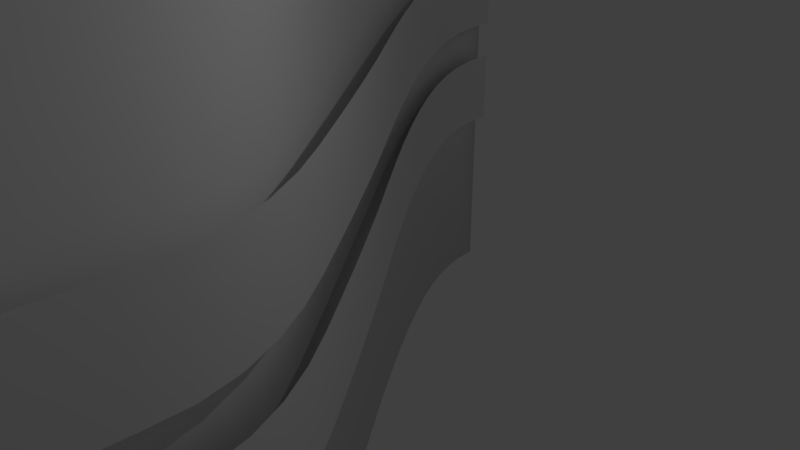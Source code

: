 # Source: ScrollingMarqueeNY.blend  (saved by Blender 2.79.0; exported with 4.5.12 LTS)
import bpy
from mathutils import Matrix  # noqa: F401  (used for matrix-valued properties, if any)

bpy.ops.wm.read_factory_settings(use_empty=True)
scene = bpy.context.scene
scene.name = 'Scene'

# ---- collections
col_collection_1 = bpy.data.collections.new('Collection 1'); scene.collection.children.link(col_collection_1)

# ---- materials (node trees are filled in below, after node groups)
mat_material = bpy.data.materials.new('Material')
mat_material.alpha_threshold = 0.0
mat_material.use_transparent_shadow = False
mat_material.roughness = 0.5
mat_material.line_color = (0.0, 0.0, 0.0, 1.0)

# ---- material node trees

# ---- world
world_world = bpy.data.worlds.new('World'); scene.world = world_world
world_world.color = (0.05088, 0.05088, 0.05088)
world_world.use_sun_shadow = False
world_world.sun_shadow_jitter_overblur = 0.0
world_world.cycles.sampling_method = 'MANUAL'

# ---- cameras
cam_camera = bpy.data.cameras.new('Camera')
cam_camera.clip_end = 100.0
cam_camera.lens = 35.0
cam_camera.sensor_width = 32.0
cam_camera.sensor_height = 18.0
cam_camera.ortho_scale = 7.314
cam_camera.dof.focus_distance = 0.0
cam_camera.dof.aperture_fstop = 128.0

# ---- lights
light_lamp = bpy.data.lights.new('Lamp', 'POINT')
light_lamp.transmission_factor = 0.0
light_lamp.cutoff_distance = 30.0
light_lamp.energy = 100.0
light_lamp.shadow_buffer_clip_start = 1.001
light_lamp.shadow_soft_size = 0.1
light_lamp.shadow_maximum_resolution = 0.006
light_lamp.use_absolute_resolution = True

# ---- meshes
me_cube_003 = bpy.data.meshes.new('Cube.003')
me_cube_003.from_pydata([(-8.921, 9.959, -0.8149), (-0.8883, -8.194, -0.8149), (-8.921, 9.959, 0.8149), (-0.8883, -8.194, 0.8149), (-8.866, 9.338, -0.8149), (-8.693, 8.692, -0.8149), (-8.415, 8.019, -0.8149), (-8.049, 7.32, -0.8149), (-7.608, 6.595, -0.8149), (-7.106, 5.847, -0.8149), (-6.555, 5.081, -0.8149), (-5.967, 4.301, -0.8149), (-5.351, 3.515, -0.8149), (-4.718, 2.73, -0.8149), (-4.089, 1.953, -0.8149), (-3.492, 1.194, -0.8149), (-2.925, 0.4612, -0.8149), (-2.395, -0.2387, -0.8149), (-1.902, -0.8989, -0.8149), (-1.472, -1.517, -0.8149), (-1.131, -2.124, -0.8149), (-0.8933, -2.731, -0.8149), (-0.7748, -3.338, -0.8149), (-0.7801, -3.945, -0.8149), (-0.8112, -4.552, -0.8149), (-0.8382, -5.159, -0.8149), (-0.8606, -5.766, -0.8149), (-0.8775, -6.373, -0.8149), (-0.8882, -6.98, -0.8149), (-0.8921, -7.587, -0.8149), (-8.866, 9.338, 0.8149), (-8.693, 8.692, 0.8149), (-8.415, 8.019, 0.8149), (-8.049, 7.32, 0.8149), (-7.608, 6.595, 0.8149), (-7.106, 5.847, 0.8149), (-6.555, 5.081, 0.8149), (-5.967, 4.301, 0.8149), (-5.351, 3.515, 0.8149), (-4.718, 2.73, 0.8149), (-4.089, 1.953, 0.8149), (-3.492, 1.194, 0.8149), (-2.925, 0.4612, 0.8149), (-2.395, -0.2387, 0.8149), (-1.902, -0.8989, 0.8149), (-1.472, -1.517, 0.8149), (-1.131, -2.124, 0.8149), (-0.8933, -2.731, 0.8149), (-0.7748, -3.338, 0.8149), (-0.7801, -3.945, 0.8149), (-0.8112, -4.552, 0.8149), (-0.8382, -5.159, 0.8149), (-0.8606, -5.766, 0.8149), (-0.8775, -6.373, 0.8149), (-0.8882, -6.98, 0.8149), (-0.8921, -7.587, 0.8149)], [], [(29, 55, 3, 1), (0, 2, 30, 4), (4, 30, 31, 5), (5, 31, 32, 6), (6, 32, 33, 7), (7, 33, 34, 8), (8, 34, 35, 9), (9, 35, 36, 10), (10, 36, 37, 11), (11, 37, 38, 12), (12, 38, 39, 13), (13, 39, 40, 14), (14, 40, 41, 15), (15, 41, 42, 16), (16, 42, 43, 17), (17, 43, 44, 18), (18, 44, 45, 19), (19, 45, 46, 20), (20, 46, 47, 21), (21, 47, 48, 22), (22, 48, 49, 23), (23, 49, 50, 24), (24, 50, 51, 25), (25, 51, 52, 26), (26, 52, 53, 27), (27, 53, 54, 28), (28, 54, 55, 29)])
me_cube_003.polygons.foreach_set('use_smooth', [True] * 27)
_uv = me_cube_003.uv_layers.new(name='UVMap')
_uv.uv.foreach_set('vector', [0.02938, 4.172e-07, 0.02938, 1.0, 0.0, 1.0, 0.0, 4.172e-07, 1.0, 4.172e-07, 1.0, 1.0, 0.9699, 1.0, 0.9699, 4.172e-07, 0.9699, 4.172e-07, 0.9699, 1.0, 0.9374, 1.0, 0.9374, 4.172e-07, 0.9374, 4.172e-07, 0.9374, 1.0, 0.9022, 1.0, 0.9022, 4.172e-07, 0.9022, 4.172e-07, 0.9022, 1.0, 0.864, 1.0, 0.864, 4.172e-07, 0.864, 4.172e-07, 0.864, 1.0, 0.8229, 1.0, 0.8229, 4.172e-07, 0.8229, 4.172e-07, 0.8229, 1.0, 0.7793, 1.0, 0.7793, 4.172e-07, 0.7793, 4.172e-07, 0.7793, 1.0, 0.7336, 1.0, 0.7336, 4.172e-07, 0.7336, 4.172e-07, 0.7336, 1.0, 0.6864, 1.0, 0.6864, 4.172e-07, 0.6864, 4.172e-07, 0.6864, 1.0, 0.638, 1.0, 0.638, 4.172e-07, 0.638, 4.172e-07, 0.638, 1.0, 0.5892, 1.0, 0.5892, 4.172e-07, 0.5892, 4.172e-07, 0.5892, 1.0, 0.5408, 1.0, 0.5408, 4.172e-07, 0.5408, 4.172e-07, 0.5408, 1.0, 0.4941, 1.0, 0.4941, 4.172e-07, 0.4941, 4.172e-07, 0.4941, 1.0, 0.4492, 1.0, 0.4492, 4.172e-07, 0.4492, 4.172e-07, 0.4492, 1.0, 0.4067, 1.0, 0.4067, 4.172e-07, 0.4067, 4.172e-07, 0.4067, 1.0, 0.3668, 1.0, 0.3668, 4.172e-07, 0.3668, 4.172e-07, 0.3668, 1.0, 0.3304, 1.0, 0.3304, 4.172e-07, 0.3304, 4.172e-07, 0.3304, 1.0, 0.2966, 1.0, 0.2966, 4.172e-07, 0.2966, 4.172e-07, 0.2966, 1.0, 0.2651, 1.0, 0.2651, 4.172e-07, 0.2651, 4.172e-07, 0.2651, 1.0, 0.2352, 1.0, 0.2352, 4.172e-07, 0.2352, 4.172e-07, 0.2352, 1.0, 0.2058, 1.0, 0.2058, 4.172e-07, 0.2058, 4.172e-07, 0.2058, 1.0, 0.1764, 1.0, 0.1764, 4.172e-07, 0.1764, 4.172e-07, 0.1764, 1.0, 0.1469, 1.0, 0.1469, 4.172e-07, 0.1469, 4.172e-07, 0.1469, 1.0, 0.1175, 1.0, 0.1175, 4.172e-07, 0.1175, 4.172e-07, 0.1175, 1.0, 0.08815, 1.0, 0.08815, 4.172e-07, 0.08815, 4.172e-07, 0.08815, 1.0, 0.05876, 1.0, 0.05876, 4.172e-07, 0.05876, 4.172e-07, 0.05876, 1.0, 0.02938, 1.0, 0.02938, 4.172e-07])
me_cube_003.materials.append(mat_material)
me_cube_003.use_remesh_preserve_volume = False
me_cube_003.use_remesh_preserve_attributes = False
me_cube_003.use_mirror_vertex_groups = False
me_cube_003.update()
me_cube_002 = bpy.data.meshes.new('Cube.002')
me_cube_002.from_pydata([(-8.921, 9.959, -0.8149), (-0.8883, -8.194, -0.8149), (-8.921, 9.959, 0.8149), (-0.8883, -8.194, 0.8149), (-8.866, 9.338, -0.8149), (-8.693, 8.692, -0.8149), (-8.415, 8.019, -0.8149), (-8.049, 7.32, -0.8149), (-7.608, 6.595, -0.8149), (-7.106, 5.847, -0.8149), (-6.555, 5.081, -0.8149), (-5.967, 4.301, -0.8149), (-5.351, 3.515, -0.8149), (-4.718, 2.73, -0.8149), (-4.089, 1.953, -0.8149), (-3.492, 1.194, -0.8149), (-2.925, 0.4612, -0.8149), (-2.395, -0.2387, -0.8149), (-1.902, -0.8989, -0.8149), (-1.472, -1.517, -0.8149), (-1.131, -2.124, -0.8149), (-0.8933, -2.731, -0.8149), (-0.7748, -3.338, -0.8149), (-0.7801, -3.945, -0.8149), (-0.8112, -4.552, -0.8149), (-0.8382, -5.159, -0.8149), (-0.8606, -5.766, -0.8149), (-0.8775, -6.373, -0.8149), (-0.8882, -6.98, -0.8149), (-0.8921, -7.587, -0.8149), (-8.866, 9.338, 0.8149), (-8.693, 8.692, 0.8149), (-8.415, 8.019, 0.8149), (-8.049, 7.32, 0.8149), (-7.608, 6.595, 0.8149), (-7.106, 5.847, 0.8149), (-6.555, 5.081, 0.8149), (-5.967, 4.301, 0.8149), (-5.351, 3.515, 0.8149), (-4.718, 2.73, 0.8149), (-4.089, 1.953, 0.8149), (-3.492, 1.194, 0.8149), (-2.925, 0.4612, 0.8149), (-2.395, -0.2387, 0.8149), (-1.902, -0.8989, 0.8149), (-1.472, -1.517, 0.8149), (-1.131, -2.124, 0.8149), (-0.8933, -2.731, 0.8149), (-0.7748, -3.338, 0.8149), (-0.7801, -3.945, 0.8149), (-0.8112, -4.552, 0.8149), (-0.8382, -5.159, 0.8149), (-0.8606, -5.766, 0.8149), (-0.8775, -6.373, 0.8149), (-0.8882, -6.98, 0.8149), (-0.8921, -7.587, 0.8149)], [], [(29, 55, 3, 1), (0, 2, 30, 4), (4, 30, 31, 5), (5, 31, 32, 6), (6, 32, 33, 7), (7, 33, 34, 8), (8, 34, 35, 9), (9, 35, 36, 10), (10, 36, 37, 11), (11, 37, 38, 12), (12, 38, 39, 13), (13, 39, 40, 14), (14, 40, 41, 15), (15, 41, 42, 16), (16, 42, 43, 17), (17, 43, 44, 18), (18, 44, 45, 19), (19, 45, 46, 20), (20, 46, 47, 21), (21, 47, 48, 22), (22, 48, 49, 23), (23, 49, 50, 24), (24, 50, 51, 25), (25, 51, 52, 26), (26, 52, 53, 27), (27, 53, 54, 28), (28, 54, 55, 29)])
me_cube_002.polygons.foreach_set('use_smooth', [True] * 27)
_uv = me_cube_002.uv_layers.new(name='UVMap')
_uv.uv.foreach_set('vector', [0.02938, 4.172e-07, 0.02938, 1.0, 0.0, 1.0, 0.0, 4.172e-07, 1.0, 4.172e-07, 1.0, 1.0, 0.9699, 1.0, 0.9699, 4.172e-07, 0.9699, 4.172e-07, 0.9699, 1.0, 0.9374, 1.0, 0.9374, 4.172e-07, 0.9374, 4.172e-07, 0.9374, 1.0, 0.9022, 1.0, 0.9022, 4.172e-07, 0.9022, 4.172e-07, 0.9022, 1.0, 0.864, 1.0, 0.864, 4.172e-07, 0.864, 4.172e-07, 0.864, 1.0, 0.8229, 1.0, 0.8229, 4.172e-07, 0.8229, 4.172e-07, 0.8229, 1.0, 0.7793, 1.0, 0.7793, 4.172e-07, 0.7793, 4.172e-07, 0.7793, 1.0, 0.7336, 1.0, 0.7336, 4.172e-07, 0.7336, 4.172e-07, 0.7336, 1.0, 0.6864, 1.0, 0.6864, 4.172e-07, 0.6864, 4.172e-07, 0.6864, 1.0, 0.638, 1.0, 0.638, 4.172e-07, 0.638, 4.172e-07, 0.638, 1.0, 0.5892, 1.0, 0.5892, 4.172e-07, 0.5892, 4.172e-07, 0.5892, 1.0, 0.5408, 1.0, 0.5408, 4.172e-07, 0.5408, 4.172e-07, 0.5408, 1.0, 0.4941, 1.0, 0.4941, 4.172e-07, 0.4941, 4.172e-07, 0.4941, 1.0, 0.4492, 1.0, 0.4492, 4.172e-07, 0.4492, 4.172e-07, 0.4492, 1.0, 0.4067, 1.0, 0.4067, 4.172e-07, 0.4067, 4.172e-07, 0.4067, 1.0, 0.3668, 1.0, 0.3668, 4.172e-07, 0.3668, 4.172e-07, 0.3668, 1.0, 0.3304, 1.0, 0.3304, 4.172e-07, 0.3304, 4.172e-07, 0.3304, 1.0, 0.2966, 1.0, 0.2966, 4.172e-07, 0.2966, 4.172e-07, 0.2966, 1.0, 0.2651, 1.0, 0.2651, 4.172e-07, 0.2651, 4.172e-07, 0.2651, 1.0, 0.2352, 1.0, 0.2352, 4.172e-07, 0.2352, 4.172e-07, 0.2352, 1.0, 0.2058, 1.0, 0.2058, 4.172e-07, 0.2058, 4.172e-07, 0.2058, 1.0, 0.1764, 1.0, 0.1764, 4.172e-07, 0.1764, 4.172e-07, 0.1764, 1.0, 0.1469, 1.0, 0.1469, 4.172e-07, 0.1469, 4.172e-07, 0.1469, 1.0, 0.1175, 1.0, 0.1175, 4.172e-07, 0.1175, 4.172e-07, 0.1175, 1.0, 0.08815, 1.0, 0.08815, 4.172e-07, 0.08815, 4.172e-07, 0.08815, 1.0, 0.05876, 1.0, 0.05876, 4.172e-07, 0.05876, 4.172e-07, 0.05876, 1.0, 0.02938, 1.0, 0.02938, 4.172e-07])
me_cube_002.materials.append(mat_material)
me_cube_002.use_remesh_preserve_volume = False
me_cube_002.use_remesh_preserve_attributes = False
me_cube_002.use_mirror_vertex_groups = False
me_cube_002.update()
me_cube = bpy.data.meshes.new('Cube')
me_cube.from_pydata([(-7.092, 9.959, -6.388), (1.0, -8.194, -6.388), (-1.0, -8.194, -6.388), (-8.435, 9.896, -6.388), (-7.092, 9.959, 6.388), (1.0, -8.194, 6.388), (-1.0, -8.194, 6.388), (-8.435, 9.896, 6.388), (-7.031, 9.338, -6.388), (-6.859, 8.692, -6.388), (-6.59, 8.019, -6.388), (-6.241, 7.32, -6.388), (-5.826, 6.595, -6.388), (-5.359, 5.847, -6.388), (-4.852, 5.081, -6.388), (-4.313, 4.301, -6.388), (-3.751, 3.515, -6.388), (-3.173, 2.73, -6.388), (-2.586, 1.953, -6.388), (-1.996, 1.194, -6.388), (-1.413, 0.4612, -6.388), (-0.8454, -0.2387, -6.388), (-0.3079, -0.8989, -6.388), (0.163, -1.517, -6.388), (0.543, -2.124, -6.388), (0.8173, -2.731, -6.388), (0.9714, -3.338, -6.388), (1.0, -3.945, -6.388), (1.0, -4.552, -6.388), (1.0, -5.159, -6.388), (1.0, -5.766, -6.388), (1.0, -6.373, -6.388), (1.0, -6.98, -6.388), (1.0, -7.587, -6.388), (-1.0, -7.587, -6.388), (-1.0, -6.98, -6.388), (-1.0, -6.373, -6.388), (-1.0, -5.766, -6.388), (-1.0, -5.159, -6.388), (-1.0, -4.552, -6.388), (-1.0, -3.945, -6.388), (-1.009, -3.338, -6.388), (-1.123, -2.731, -6.388), (-1.358, -2.124, -6.388), (-1.698, -1.494, -6.388), (-2.109, -0.8296, -6.388), (-2.571, -0.1326, -6.388), (-3.068, 0.593, -6.388), (-3.591, 1.341, -6.388), (-4.128, 2.106, -6.388), (-4.673, 2.88, -6.388), (-5.218, 3.655, -6.388), (-5.754, 4.424, -6.388), (-6.273, 5.181, -6.388), (-6.766, 5.921, -6.388), (-7.221, 6.638, -6.388), (-7.625, 7.333, -6.388), (-7.963, 8.003, -6.388), (-8.219, 8.652, -6.388), (-8.38, 9.282, -6.388), (-7.031, 9.338, 6.388), (-6.859, 8.692, 6.388), (-6.59, 8.019, 6.388), (-6.241, 7.32, 6.388), (-5.826, 6.595, 6.388), (-5.359, 5.847, 6.388), (-4.852, 5.081, 6.388), (-4.313, 4.301, 6.388), (-3.751, 3.515, 6.388), (-3.173, 2.73, 6.388), (-2.586, 1.953, 6.388), (-1.996, 1.194, 6.388), (-1.413, 0.4612, 6.388), (-0.8454, -0.2387, 6.388), (-0.3079, -0.8989, 6.388), (0.163, -1.517, 6.388), (0.543, -2.124, 6.388), (0.8173, -2.731, 6.388), (0.9714, -3.338, 6.388), (1.0, -3.945, 6.388), (1.0, -4.552, 6.388), (1.0, -5.159, 6.388), (1.0, -5.766, 6.388), (1.0, -6.373, 6.388), (1.0, -6.98, 6.388), (1.0, -7.587, 6.388), (-1.0, -7.587, 6.388), (-1.0, -6.98, 6.388), (-1.0, -6.373, 6.388), (-1.0, -5.766, 6.388), (-1.0, -5.159, 6.388), (-1.0, -4.552, 6.388), (-1.0, -3.945, 6.388), (-1.009, -3.338, 6.388), (-1.123, -2.731, 6.388), (-1.358, -2.124, 6.388), (-1.698, -1.494, 6.388), (-2.109, -0.8296, 6.388), (-2.571, -0.1326, 6.388), (-3.068, 0.593, 6.388), (-3.591, 1.341, 6.388), (-4.128, 2.106, 6.388), (-4.673, 2.88, 6.388), (-5.218, 3.655, 6.388), (-5.754, 4.424, 6.388), (-6.273, 5.181, 6.388), (-6.766, 5.921, 6.388), (-7.221, 6.638, 6.388), (-7.625, 7.333, 6.388), (-7.963, 8.003, 6.388), (-8.219, 8.652, 6.388), (-8.38, 9.282, 6.388)], [], [(33, 1, 2, 34), (85, 86, 6, 5), (33, 85, 5, 1), (1, 5, 6, 2), (59, 111, 7, 3), (4, 0, 3, 7), (2, 6, 86, 34), (34, 86, 87, 35), (35, 87, 88, 36), (36, 88, 89, 37), (37, 89, 90, 38), (38, 90, 91, 39), (39, 91, 92, 40), (40, 92, 93, 41), (41, 93, 94, 42), (42, 94, 95, 43), (43, 95, 96, 44), (44, 96, 97, 45), (45, 97, 98, 46), (46, 98, 99, 47), (47, 99, 100, 48), (48, 100, 101, 49), (49, 101, 102, 50), (50, 102, 103, 51), (51, 103, 104, 52), (52, 104, 105, 53), (53, 105, 106, 54), (54, 106, 107, 55), (55, 107, 108, 56), (56, 108, 109, 57), (57, 109, 110, 58), (58, 110, 111, 59), (0, 4, 60, 8), (8, 60, 61, 9), (9, 61, 62, 10), (10, 62, 63, 11), (11, 63, 64, 12), (12, 64, 65, 13), (13, 65, 66, 14), (14, 66, 67, 15), (15, 67, 68, 16), (16, 68, 69, 17), (17, 69, 70, 18), (18, 70, 71, 19), (19, 71, 72, 20), (20, 72, 73, 21), (21, 73, 74, 22), (22, 74, 75, 23), (23, 75, 76, 24), (24, 76, 77, 25), (25, 77, 78, 26), (26, 78, 79, 27), (27, 79, 80, 28), (28, 80, 81, 29), (29, 81, 82, 30), (30, 82, 83, 31), (31, 83, 84, 32), (32, 84, 85, 33), (4, 7, 111, 60), (60, 111, 110, 61), (61, 110, 109, 62), (62, 109, 108, 63), (63, 108, 107, 64), (64, 107, 106, 65), (65, 106, 105, 66), (66, 105, 104, 67), (67, 104, 103, 68), (68, 103, 102, 69), (69, 102, 101, 70), (70, 101, 100, 71), (71, 100, 99, 72), (72, 99, 98, 73), (73, 98, 97, 74), (74, 97, 96, 75), (75, 96, 95, 76), (76, 95, 94, 77), (77, 94, 93, 78), (78, 93, 92, 79), (79, 92, 91, 80), (80, 91, 90, 81), (81, 90, 89, 82), (82, 89, 88, 83), (83, 88, 87, 84), (84, 87, 86, 85), (0, 8, 59, 3), (8, 9, 58, 59), (9, 10, 57, 58), (10, 11, 56, 57), (11, 12, 55, 56), (12, 13, 54, 55), (13, 14, 53, 54), (14, 15, 52, 53), (15, 16, 51, 52), (16, 17, 50, 51), (17, 18, 49, 50), (18, 19, 48, 49), (19, 20, 47, 48), (20, 21, 46, 47), (21, 22, 45, 46), (22, 23, 44, 45), (23, 24, 43, 44), (24, 25, 42, 43), (25, 26, 41, 42), (26, 27, 40, 41), (27, 28, 39, 40), (28, 29, 38, 39), (29, 30, 37, 38), (30, 31, 36, 37), (31, 32, 35, 36), (32, 33, 34, 35)])
me_cube.polygons.foreach_set('use_smooth', [True] * 110)
_uv = me_cube.uv_layers.new(name='UVMap')
_uv.uv.foreach_set('vector', [0.8222, 0.01734, 0.8294, 0.0, 0.8848, 0.02457, 0.8775, 0.04191, 0.9375, 0.6155, 0.9928, 0.5909, 1.0, 0.6082, 0.9447, 0.6328, 4.308e-08, 0.586, 0.3848, 0.586, 0.3848, 0.6045, 4.308e-08, 0.6045, 0.3848, 1.0, 0.3848, 0.6026, 0.445, 0.6026, 0.445, 1.0, 0.3848, 0.5837, 0.7695, 0.5837, 0.7695, 0.6026, 0.3848, 0.6026, 0.445, 1.0, 0.445, 0.6026, 0.4855, 0.6026, 0.4855, 1.0, 0.3848, 0.0, 0.7695, 4.449e-08, 0.7695, 0.01828, 0.3848, 0.01828, 0.3848, 0.01828, 0.7695, 0.01828, 0.7695, 0.03655, 0.3848, 0.03655, 0.3848, 0.03655, 0.7695, 0.03655, 0.7695, 0.05483, 0.3848, 0.05483, 0.3848, 0.05483, 0.7695, 0.05483, 0.7695, 0.07311, 0.3848, 0.07311, 0.3848, 0.07311, 0.7695, 0.07311, 0.7695, 0.09138, 0.3848, 0.09138, 0.3848, 0.09138, 0.7695, 0.09138, 0.7695, 0.1097, 0.3848, 0.1097, 0.3848, 0.1097, 0.7695, 0.1097, 0.7695, 0.1279, 0.3848, 0.1279, 0.3848, 0.1279, 0.7695, 0.1279, 0.7695, 0.1463, 0.3848, 0.1463, 0.3848, 0.1463, 0.7695, 0.1463, 0.7695, 0.1655, 0.3848, 0.1655, 0.3848, 0.1655, 0.7695, 0.1655, 0.7695, 0.1856, 0.3848, 0.1856, 0.3848, 0.1856, 0.7695, 0.1856, 0.7695, 0.2072, 0.3848, 0.2072, 0.3848, 0.2072, 0.7695, 0.2072, 0.7695, 0.2304, 0.3848, 0.2304, 0.3848, 0.2304, 0.7695, 0.2304, 0.7695, 0.255, 0.3848, 0.255, 0.3848, 0.255, 0.7695, 0.255, 0.7695, 0.2807, 0.3848, 0.2807, 0.3848, 0.2807, 0.7695, 0.2807, 0.7695, 0.3073, 0.3848, 0.3073, 0.3848, 0.3073, 0.7695, 0.3073, 0.7695, 0.3345, 0.3848, 0.3345, 0.3848, 0.3345, 0.7695, 0.3345, 0.7695, 0.362, 0.3848, 0.362, 0.3848, 0.362, 0.7695, 0.362, 0.7695, 0.3896, 0.3848, 0.3896, 0.3848, 0.3896, 0.7695, 0.3896, 0.7695, 0.4169, 0.3848, 0.4169, 0.3848, 0.4169, 0.7695, 0.4169, 0.7695, 0.4438, 0.3848, 0.4438, 0.3848, 0.4438, 0.7695, 0.4438, 0.7695, 0.4699, 0.3848, 0.4699, 0.3848, 0.4699, 0.7695, 0.4699, 0.7695, 0.4951, 0.3848, 0.4951, 0.3848, 0.4951, 0.7695, 0.4951, 0.7695, 0.5191, 0.3848, 0.5191, 0.3848, 0.5191, 0.7695, 0.5191, 0.7695, 0.5419, 0.3848, 0.5419, 0.3848, 0.5419, 0.7695, 0.5419, 0.7695, 0.5635, 0.3848, 0.5635, 0.3848, 0.5635, 0.7695, 0.5635, 0.7695, 0.5837, 0.3848, 0.5837, 0.0, 0.0, 0.3848, 8.899e-08, 0.3848, 0.01927, 1.436e-08, 0.01927, 1.436e-08, 0.01927, 0.3848, 0.01927, 0.3848, 0.04005, 2.872e-08, 0.04005, 2.872e-08, 0.04005, 0.3848, 0.04005, 0.3848, 0.06225, 2.872e-08, 0.06225, 2.872e-08, 0.06225, 0.3848, 0.06225, 0.3848, 0.08578, 2.872e-08, 0.08578, 2.872e-08, 0.08578, 0.3848, 0.08578, 0.3848, 0.1105, 1.436e-08, 0.1105, 1.436e-08, 0.1105, 0.3848, 0.1105, 0.3848, 0.1363, 2.872e-08, 0.1363, 2.872e-08, 0.1363, 0.3848, 0.1363, 0.3848, 0.1628, 2.872e-08, 0.1628, 2.872e-08, 0.1628, 0.3848, 0.1628, 0.3848, 0.19, 2.872e-08, 0.19, 2.872e-08, 0.19, 0.3848, 0.19, 0.3848, 0.2176, 1.436e-08, 0.2176, 1.436e-08, 0.2176, 0.3848, 0.2176, 0.3848, 0.2452, 2.872e-08, 0.2452, 2.872e-08, 0.2452, 0.3848, 0.2452, 0.3848, 0.2726, 2.872e-08, 0.2726, 2.872e-08, 0.2726, 0.3848, 0.2726, 0.3848, 0.2995, 1.436e-08, 0.2995, 1.436e-08, 0.2995, 0.3848, 0.2995, 0.3848, 0.3256, 1.436e-08, 0.3256, 1.436e-08, 0.3256, 0.3848, 0.3256, 0.3848, 0.3505, 2.872e-08, 0.3505, 2.872e-08, 0.3505, 0.3848, 0.3505, 0.3848, 0.3741, 1.436e-08, 0.3741, 1.436e-08, 0.3741, 0.3848, 0.3741, 0.3848, 0.3959, 2.872e-08, 0.3959, 2.872e-08, 0.3959, 0.3848, 0.3959, 0.3848, 0.4168, 4.308e-08, 0.4168, 4.308e-08, 0.4168, 0.3848, 0.4168, 0.3848, 0.4371, 4.308e-08, 0.4371, 4.308e-08, 0.4371, 0.3848, 0.4371, 0.3848, 0.4565, 2.872e-08, 0.4565, 2.872e-08, 0.4565, 0.3848, 0.4565, 0.3848, 0.4752, 4.308e-08, 0.4752, 4.308e-08, 0.4752, 0.3848, 0.4752, 0.3848, 0.4937, 2.872e-08, 0.4937, 2.872e-08, 0.4937, 0.3848, 0.4937, 0.3848, 0.5121, 2.872e-08, 0.5121, 2.872e-08, 0.5121, 0.3848, 0.5121, 0.3848, 0.5306, 2.872e-08, 0.5306, 2.872e-08, 0.5306, 0.3848, 0.5306, 0.3848, 0.5491, 4.308e-08, 0.5491, 4.308e-08, 0.5491, 0.3848, 0.5491, 0.3848, 0.5675, 5.744e-08, 0.5675, 5.744e-08, 0.5675, 0.3848, 0.5675, 0.3848, 0.586, 4.308e-08, 0.586, 0.9527, 0.01472, 0.9906, 0.0, 0.9963, 0.01823, 0.9584, 0.03319, 0.9584, 0.03319, 0.9963, 0.01823, 0.9994, 0.03821, 0.9613, 0.05379, 0.9613, 0.05379, 0.9994, 0.03821, 1.0, 0.0599, 0.9618, 0.07631, 0.9618, 0.07631, 1.0, 0.0599, 0.9986, 0.08321, 0.9605, 0.1006, 0.9605, 0.1006, 0.9986, 0.08321, 0.9957, 0.108, 0.9576, 0.1264, 0.9576, 0.1264, 0.9957, 0.108, 0.9917, 0.1341, 0.9536, 0.1535, 0.9536, 0.1535, 0.9917, 0.1341, 0.9868, 0.1613, 0.9487, 0.1816, 0.9487, 0.1816, 0.9868, 0.1613, 0.9815, 0.1893, 0.943, 0.2105, 0.943, 0.2105, 0.9815, 0.1893, 0.9758, 0.2179, 0.9368, 0.2399, 0.9368, 0.2399, 0.9758, 0.2179, 0.9699, 0.2467, 0.9302, 0.2694, 0.9302, 0.2694, 0.9699, 0.2467, 0.9641, 0.2755, 0.9232, 0.2988, 0.9232, 0.2988, 0.9641, 0.2755, 0.9583, 0.304, 0.9159, 0.3277, 0.9159, 0.3277, 0.9583, 0.304, 0.9527, 0.3318, 0.9085, 0.3559, 0.9085, 0.3559, 0.9527, 0.3318, 0.9476, 0.3586, 0.9011, 0.3828, 0.9011, 0.3828, 0.9476, 0.3586, 0.9431, 0.3842, 0.8941, 0.4083, 0.8941, 0.4083, 0.9431, 0.3842, 0.9396, 0.4082, 0.8884, 0.4318, 0.8884, 0.4318, 0.9396, 0.4082, 0.9377, 0.4304, 0.8851, 0.4538, 0.8851, 0.4538, 0.9377, 0.4304, 0.9384, 0.4506, 0.8848, 0.4745, 0.8848, 0.4745, 0.9384, 0.4506, 0.9425, 0.4694, 0.8877, 0.4937, 0.8877, 0.4937, 0.9425, 0.4694, 0.9495, 0.4868, 0.8941, 0.5114, 0.8941, 0.5114, 0.9495, 0.4868, 0.9567, 0.5042, 0.9014, 0.5287, 0.9014, 0.5287, 0.9567, 0.5042, 0.9639, 0.5215, 0.9086, 0.5461, 0.9086, 0.5461, 0.9639, 0.5215, 0.9711, 0.5389, 0.9158, 0.5634, 0.9158, 0.5634, 0.9711, 0.5389, 0.9783, 0.5562, 0.923, 0.5808, 0.923, 0.5808, 0.9783, 0.5562, 0.9856, 0.5736, 0.9302, 0.5981, 0.9302, 0.5981, 0.9856, 0.5736, 0.9928, 0.5909, 0.9375, 0.6155, 0.8374, 0.6181, 0.8431, 0.5996, 0.8811, 0.6146, 0.8753, 0.6328, 0.8431, 0.5996, 0.846, 0.579, 0.8841, 0.5946, 0.8811, 0.6146, 0.846, 0.579, 0.8466, 0.5565, 0.8848, 0.5729, 0.8841, 0.5946, 0.8466, 0.5565, 0.8453, 0.5322, 0.8834, 0.5496, 0.8848, 0.5729, 0.8453, 0.5322, 0.8424, 0.5064, 0.8805, 0.5248, 0.8834, 0.5496, 0.8424, 0.5064, 0.8384, 0.4793, 0.8764, 0.4987, 0.8805, 0.5248, 0.8384, 0.4793, 0.8334, 0.4512, 0.8716, 0.4715, 0.8764, 0.4987, 0.8334, 0.4512, 0.8278, 0.4223, 0.8662, 0.4435, 0.8716, 0.4715, 0.8278, 0.4223, 0.8216, 0.3929, 0.8605, 0.4149, 0.8662, 0.4435, 0.8216, 0.3929, 0.815, 0.3634, 0.8547, 0.3861, 0.8605, 0.4149, 0.815, 0.3634, 0.8079, 0.334, 0.8488, 0.3573, 0.8547, 0.3861, 0.8079, 0.334, 0.8007, 0.3051, 0.843, 0.3288, 0.8488, 0.3573, 0.8007, 0.3051, 0.7932, 0.2769, 0.8375, 0.301, 0.843, 0.3288, 0.7932, 0.2769, 0.7859, 0.25, 0.8323, 0.2742, 0.8375, 0.301, 0.7859, 0.25, 0.7789, 0.2245, 0.8279, 0.2486, 0.8323, 0.2742, 0.7789, 0.2245, 0.7732, 0.2011, 0.8244, 0.2246, 0.8279, 0.2486, 0.7732, 0.2011, 0.7699, 0.179, 0.8225, 0.2024, 0.8244, 0.2246, 0.7699, 0.179, 0.7695, 0.1583, 0.8232, 0.1822, 0.8225, 0.2024, 0.7695, 0.1583, 0.7725, 0.1391, 0.8273, 0.1634, 0.8232, 0.1822, 0.7725, 0.1391, 0.7789, 0.1214, 0.8342, 0.146, 0.8273, 0.1634, 0.7789, 0.1214, 0.7861, 0.1041, 0.8414, 0.1286, 0.8342, 0.146, 0.7861, 0.1041, 0.7933, 0.08671, 0.8487, 0.1113, 0.8414, 0.1286, 0.7933, 0.08671, 0.8006, 0.06937, 0.8559, 0.09394, 0.8487, 0.1113, 0.8006, 0.06937, 0.8078, 0.05203, 0.8631, 0.0766, 0.8559, 0.09394, 0.8078, 0.05203, 0.815, 0.03469, 0.8703, 0.05925, 0.8631, 0.0766, 0.815, 0.03469, 0.8222, 0.01734, 0.8775, 0.04191, 0.8703, 0.05925])
me_cube.materials.append(mat_material)
me_cube.use_remesh_preserve_volume = False
me_cube.use_remesh_preserve_attributes = False
me_cube.use_mirror_vertex_groups = False
me_cube.update()

# ---- objects
ob_cube_001 = bpy.data.objects.new('Cube.001', me_cube_003)
ob_cube_002 = bpy.data.objects.new('Cube.002', me_cube_002)
ob_cube = bpy.data.objects.new('Cube', me_cube)
ob_lamp = bpy.data.objects.new('Lamp', light_lamp)
ob_camera = bpy.data.objects.new('Camera', cam_camera)

# ---- transforms, parenting, visibility, modifiers, constraints
ob_cube_001.location = (2.108, 0.0, -1.481)
ob_cube_001.lock_rotations_4d = False
ob_cube_001.empty_display_type = 'ARROWS'
ob_cube_001.lineart.crease_threshold = 0.0
ob_cube_002.location = (2.108, 0.0, 0.9641)
ob_cube_002.lock_rotations_4d = False
ob_cube_002.empty_display_type = 'ARROWS'
ob_cube_002.lineart.crease_threshold = 0.0
ob_cube.location = (0.0, 0.0, 0.0)
ob_cube.lock_rotations_4d = False
ob_cube.empty_display_type = 'ARROWS'
ob_cube.lineart.crease_threshold = 0.0
ob_lamp.location = (4.076, 1.005, 5.904)
ob_lamp.rotation_euler = (0.6503, 0.05522, 1.866)
ob_lamp.lock_rotations_4d = False
ob_lamp.empty_display_type = 'ARROWS'
ob_lamp.color = (0.0, 0.0, 0.0, 0.0)
ob_lamp.lineart.crease_threshold = 0.0
ob_camera.location = (7.481, -6.508, 5.344)
ob_camera.rotation_euler = (1.109, 0.0, 0.8149)
ob_camera.lock_rotations_4d = False
ob_camera.empty_display_type = 'ARROWS'
ob_camera.color = (0.0, 0.0, 0.0, 0.0)
ob_camera.display_type = 'WIRE'
ob_camera.lineart.crease_threshold = 0.0

# ---- collection membership
col_collection_1.objects.link(ob_cube_001)
col_collection_1.objects.link(ob_cube_002)
col_collection_1.objects.link(ob_cube)
col_collection_1.objects.link(ob_lamp)
col_collection_1.objects.link(ob_camera)

# ---- scene / render settings (as saved in the file)
scene.camera = ob_camera
scene.frame_start = 1; scene.frame_end = 250; scene.frame_set(1)
scene.render.engine = 'BLENDER_EEVEE_NEXT'
scene.render.resolution_percentage = 50
scene.render.dither_intensity = 0.0
scene.cycles.use_denoising = False
scene.cycles.samples = 128
scene.cycles.sampling_pattern = 'TABULATED_SOBOL'
scene.cycles.use_adaptive_sampling = False
scene.cycles.use_light_tree = False
scene.cycles.blur_glossy = 0.0
scene.cycles.sample_clamp_indirect = 0.0
scene.view_settings.view_transform = 'Standard'
bpy.context.view_layer.update()
